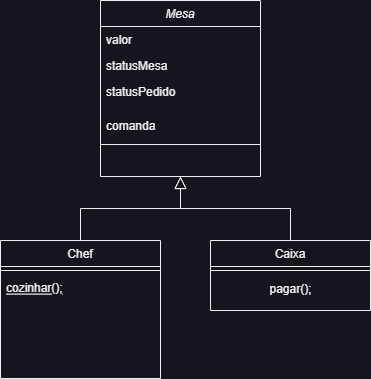

The diagram above was exported from draw.io. Its source (the exported page's mxGraphModel, read from the mxfile embedded in the PNG):
<mxGraphModel dx="874" dy="767" grid="1" gridSize="10" guides="1" tooltips="1" connect="1" arrows="1" fold="1" page="1" pageScale="1" pageWidth="827" pageHeight="1169" math="0" shadow="0">
  <root>
    <mxCell id="WIyWlLk6GJQsqaUBKTNV-0" />
    <mxCell id="WIyWlLk6GJQsqaUBKTNV-1" parent="WIyWlLk6GJQsqaUBKTNV-0" />
    <mxCell id="zkfFHV4jXpPFQw0GAbJ--0" value="Mesa" style="swimlane;fontStyle=2;align=center;verticalAlign=top;childLayout=stackLayout;horizontal=1;startSize=26;horizontalStack=0;resizeParent=1;resizeLast=0;collapsible=1;marginBottom=0;rounded=0;shadow=0;strokeWidth=1;" parent="WIyWlLk6GJQsqaUBKTNV-1" vertex="1">
      <mxGeometry x="220" y="120" width="160" height="176" as="geometry">
        <mxRectangle x="230" y="140" width="160" height="26" as="alternateBounds" />
      </mxGeometry>
    </mxCell>
    <mxCell id="zkfFHV4jXpPFQw0GAbJ--1" value="valor" style="text;align=left;verticalAlign=top;spacingLeft=4;spacingRight=4;overflow=hidden;rotatable=0;points=[[0,0.5],[1,0.5]];portConstraint=eastwest;" parent="zkfFHV4jXpPFQw0GAbJ--0" vertex="1">
      <mxGeometry y="26" width="160" height="26" as="geometry" />
    </mxCell>
    <mxCell id="zkfFHV4jXpPFQw0GAbJ--2" value="statusMesa" style="text;align=left;verticalAlign=top;spacingLeft=4;spacingRight=4;overflow=hidden;rotatable=0;points=[[0,0.5],[1,0.5]];portConstraint=eastwest;rounded=0;shadow=0;html=0;" parent="zkfFHV4jXpPFQw0GAbJ--0" vertex="1">
      <mxGeometry y="52" width="160" height="26" as="geometry" />
    </mxCell>
    <mxCell id="zkfFHV4jXpPFQw0GAbJ--3" value="statusPedido&#10;" style="text;align=left;verticalAlign=top;spacingLeft=4;spacingRight=4;overflow=hidden;rotatable=0;points=[[0,0.5],[1,0.5]];portConstraint=eastwest;rounded=0;shadow=0;html=0;fontSize=12;" parent="zkfFHV4jXpPFQw0GAbJ--0" vertex="1">
      <mxGeometry y="78" width="160" height="32" as="geometry" />
    </mxCell>
    <mxCell id="muvv3B2T5ddTK3oNGfL4-0" value="comanda" style="text;align=left;verticalAlign=middle;spacingLeft=4;spacingRight=4;overflow=hidden;rotatable=0;points=[[0,0.5],[1,0.5]];portConstraint=eastwest;rounded=0;shadow=0;html=0;fontSize=12;" vertex="1" parent="zkfFHV4jXpPFQw0GAbJ--0">
      <mxGeometry y="110" width="160" height="30" as="geometry" />
    </mxCell>
    <mxCell id="zkfFHV4jXpPFQw0GAbJ--4" value="" style="line;html=1;strokeWidth=1;align=left;verticalAlign=middle;spacingTop=-1;spacingLeft=3;spacingRight=3;rotatable=0;labelPosition=right;points=[];portConstraint=eastwest;" parent="zkfFHV4jXpPFQw0GAbJ--0" vertex="1">
      <mxGeometry y="140" width="160" height="8" as="geometry" />
    </mxCell>
    <mxCell id="zkfFHV4jXpPFQw0GAbJ--6" value="Chef" style="swimlane;fontStyle=0;align=center;verticalAlign=top;childLayout=stackLayout;horizontal=1;startSize=26;horizontalStack=0;resizeParent=1;resizeLast=0;collapsible=1;marginBottom=0;rounded=0;shadow=0;strokeWidth=1;" parent="WIyWlLk6GJQsqaUBKTNV-1" vertex="1">
      <mxGeometry x="120" y="360" width="160" height="138" as="geometry">
        <mxRectangle x="130" y="380" width="160" height="26" as="alternateBounds" />
      </mxGeometry>
    </mxCell>
    <mxCell id="zkfFHV4jXpPFQw0GAbJ--9" value="" style="line;html=1;strokeWidth=1;align=left;verticalAlign=middle;spacingTop=-1;spacingLeft=3;spacingRight=3;rotatable=0;labelPosition=right;points=[];portConstraint=eastwest;" parent="zkfFHV4jXpPFQw0GAbJ--6" vertex="1">
      <mxGeometry y="26" width="160" height="8" as="geometry" />
    </mxCell>
    <mxCell id="zkfFHV4jXpPFQw0GAbJ--10" value="cozinhar();" style="text;align=left;verticalAlign=top;spacingLeft=4;spacingRight=4;overflow=hidden;rotatable=0;points=[[0,0.5],[1,0.5]];portConstraint=eastwest;fontStyle=4" parent="zkfFHV4jXpPFQw0GAbJ--6" vertex="1">
      <mxGeometry y="34" width="160" height="36" as="geometry" />
    </mxCell>
    <mxCell id="zkfFHV4jXpPFQw0GAbJ--12" value="" style="endArrow=block;endSize=10;endFill=0;shadow=0;strokeWidth=1;rounded=0;edgeStyle=elbowEdgeStyle;elbow=vertical;" parent="WIyWlLk6GJQsqaUBKTNV-1" source="zkfFHV4jXpPFQw0GAbJ--6" target="zkfFHV4jXpPFQw0GAbJ--0" edge="1">
      <mxGeometry width="160" relative="1" as="geometry">
        <mxPoint x="200" y="203" as="sourcePoint" />
        <mxPoint x="200" y="203" as="targetPoint" />
      </mxGeometry>
    </mxCell>
    <mxCell id="zkfFHV4jXpPFQw0GAbJ--13" value="Caixa" style="swimlane;fontStyle=0;align=center;verticalAlign=top;childLayout=stackLayout;horizontal=1;startSize=26;horizontalStack=0;resizeParent=1;resizeLast=0;collapsible=1;marginBottom=0;rounded=0;shadow=0;strokeWidth=1;" parent="WIyWlLk6GJQsqaUBKTNV-1" vertex="1">
      <mxGeometry x="330" y="360" width="160" height="70" as="geometry">
        <mxRectangle x="340" y="380" width="170" height="26" as="alternateBounds" />
      </mxGeometry>
    </mxCell>
    <mxCell id="zkfFHV4jXpPFQw0GAbJ--15" value="" style="line;html=1;strokeWidth=1;align=left;verticalAlign=middle;spacingTop=-1;spacingLeft=3;spacingRight=3;rotatable=0;labelPosition=right;points=[];portConstraint=eastwest;" parent="zkfFHV4jXpPFQw0GAbJ--13" vertex="1">
      <mxGeometry y="26" width="160" height="8" as="geometry" />
    </mxCell>
    <mxCell id="muvv3B2T5ddTK3oNGfL4-1" value="pagar();" style="text;html=1;align=center;verticalAlign=middle;resizable=0;points=[];autosize=1;strokeColor=none;fillColor=none;" vertex="1" parent="zkfFHV4jXpPFQw0GAbJ--13">
      <mxGeometry y="34" width="160" height="30" as="geometry" />
    </mxCell>
    <mxCell id="zkfFHV4jXpPFQw0GAbJ--16" value="" style="endArrow=block;endSize=10;endFill=0;shadow=0;strokeWidth=1;rounded=0;edgeStyle=elbowEdgeStyle;elbow=vertical;" parent="WIyWlLk6GJQsqaUBKTNV-1" source="zkfFHV4jXpPFQw0GAbJ--13" target="zkfFHV4jXpPFQw0GAbJ--0" edge="1">
      <mxGeometry width="160" relative="1" as="geometry">
        <mxPoint x="210" y="373" as="sourcePoint" />
        <mxPoint x="310" y="271" as="targetPoint" />
      </mxGeometry>
    </mxCell>
  </root>
</mxGraphModel>